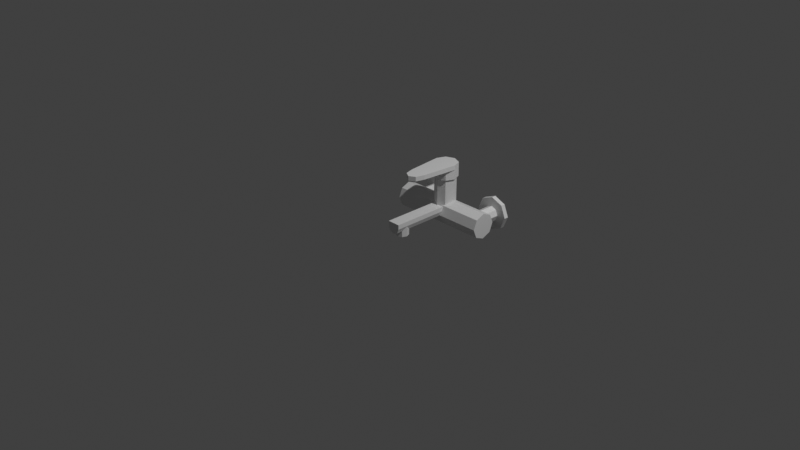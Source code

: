 # Source: multidecor_bathroom_tap_with_cap_flap.blend  (saved by Blender 3.0.42; exported with 4.5.12 LTS)
import bpy
from mathutils import Matrix  # noqa: F401  (used for matrix-valued properties, if any)

bpy.ops.wm.read_factory_settings(use_empty=True)
scene = bpy.context.scene
scene.name = 'Scene'

# ---- collections
col_collection = bpy.data.collections.new('Collection'); scene.collection.children.link(col_collection)

# ---- materials (node trees are filled in below, after node groups)
mat_material_001 = bpy.data.materials.new('Material.001')
mat_material_001.use_transparent_shadow = False
mat_material_010 = bpy.data.materials.new('Material.010')
mat_material_010.use_transparent_shadow = False
mat_material_011 = bpy.data.materials.new('Material.011')
mat_material_011.use_transparent_shadow = False
mat_material_012 = bpy.data.materials.new('Material.012')
mat_material_012.use_transparent_shadow = False
mat_material_013 = bpy.data.materials.new('Material.013')
mat_material_013.use_transparent_shadow = False

# ---- material node trees
mat_material_001.use_nodes = True; mat_material_001.node_tree.nodes.clear()
_N = mat_material_001.node_tree.nodes; _L = mat_material_001.node_tree.links
n0 = _N.new('ShaderNodeBsdfPrincipled'); n0.name = 'Principled BSDF'; n0.location = (10, 300)
n0.distribution = 'GGX'
n0.subsurface_method = 'RANDOM_WALK_SKIN'
n0.inputs[3].default_value = 1.45
n0.inputs[27].default_value = (0.0, 0.0, 0.0, 1.0)
n0.inputs[28].default_value = 1.0
n1 = _N.new('ShaderNodeOutputMaterial'); n1.name = 'Material Output'; n1.location = (300, 300)
_L.new(n0.outputs[0], n1.inputs[0])
n1.is_active_output = True
mat_material_010.use_nodes = True; mat_material_010.node_tree.nodes.clear()
_N = mat_material_010.node_tree.nodes; _L = mat_material_010.node_tree.links
n0 = _N.new('ShaderNodeBsdfPrincipled'); n0.name = 'Principled BSDF'; n0.location = (10, 300)
n0.distribution = 'GGX'
n0.subsurface_method = 'RANDOM_WALK_SKIN'
n0.inputs[3].default_value = 1.45
n0.inputs[27].default_value = (0.0, 0.0, 0.0, 1.0)
n0.inputs[28].default_value = 1.0
n1 = _N.new('ShaderNodeOutputMaterial'); n1.name = 'Material Output'; n1.location = (300, 300)
_L.new(n0.outputs[0], n1.inputs[0])
n1.is_active_output = True
mat_material_011.use_nodes = True; mat_material_011.node_tree.nodes.clear()
_N = mat_material_011.node_tree.nodes; _L = mat_material_011.node_tree.links
n0 = _N.new('ShaderNodeBsdfPrincipled'); n0.name = 'Principled BSDF'; n0.location = (10, 300)
n0.distribution = 'GGX'
n0.subsurface_method = 'RANDOM_WALK_SKIN'
n0.inputs[3].default_value = 1.45
n0.inputs[27].default_value = (0.0, 0.0, 0.0, 1.0)
n0.inputs[28].default_value = 1.0
n1 = _N.new('ShaderNodeOutputMaterial'); n1.name = 'Material Output'; n1.location = (300, 300)
_L.new(n0.outputs[0], n1.inputs[0])
n1.is_active_output = True
mat_material_012.use_nodes = True; mat_material_012.node_tree.nodes.clear()
_N = mat_material_012.node_tree.nodes; _L = mat_material_012.node_tree.links
n0 = _N.new('ShaderNodeBsdfPrincipled'); n0.name = 'Principled BSDF'; n0.location = (10, 300)
n0.distribution = 'GGX'
n0.subsurface_method = 'RANDOM_WALK_SKIN'
n0.inputs[3].default_value = 1.45
n0.inputs[27].default_value = (0.0, 0.0, 0.0, 1.0)
n0.inputs[28].default_value = 1.0
n1 = _N.new('ShaderNodeOutputMaterial'); n1.name = 'Material Output'; n1.location = (300, 300)
_L.new(n0.outputs[0], n1.inputs[0])
n1.is_active_output = True
mat_material_013.use_nodes = True; mat_material_013.node_tree.nodes.clear()
_N = mat_material_013.node_tree.nodes; _L = mat_material_013.node_tree.links
n0 = _N.new('ShaderNodeBsdfPrincipled'); n0.name = 'Principled BSDF'; n0.location = (10, 300)
n0.distribution = 'GGX'
n0.subsurface_method = 'RANDOM_WALK_SKIN'
n0.inputs[3].default_value = 1.45
n0.inputs[27].default_value = (0.0, 0.0, 0.0, 1.0)
n0.inputs[28].default_value = 1.0
n1 = _N.new('ShaderNodeOutputMaterial'); n1.name = 'Material Output'; n1.location = (300, 300)
_L.new(n0.outputs[0], n1.inputs[0])
n1.is_active_output = True

# ---- world
world_world = bpy.data.worlds.new('World'); scene.world = world_world
world_world.use_nodes = True; world_world.node_tree.nodes.clear()
_N = world_world.node_tree.nodes; _L = world_world.node_tree.links
n0 = _N.new('ShaderNodeOutputWorld'); n0.name = 'World Output'; n0.location = (300, 300)
n1 = _N.new('ShaderNodeBackground'); n1.name = 'Background'; n1.location = (10, 300)
n1.inputs[0].default_value = (0.05088, 0.05088, 0.05088, 1.0)
_L.new(n1.outputs[0], n0.inputs[0])
n0.is_active_output = True
world_world.color = (0.05088, 0.05088, 0.05088)
world_world.use_sun_shadow = False
world_world.sun_shadow_jitter_overblur = 0.0

# ---- cameras
cam_camera = bpy.data.cameras.new('Camera')
cam_camera.clip_end = 100.0
cam_camera.ortho_scale = 7.314

# ---- lights
light_light = bpy.data.lights.new('Light', 'POINT')
light_light.transmission_factor = 0.0
light_light.energy = 1000.0
light_light.shadow_soft_size = 0.1
light_light.shadow_maximum_resolution = 0.006
light_light.use_absolute_resolution = True

# ---- meshes
me_sphere_001 = bpy.data.meshes.new('Sphere.001')
me_sphere_001.from_pydata([(0.1164, 0.6607, 0.2771), (0.08234, 0.5783, 0.2771), (0.1345, 0.6607, 0.2771), (0.08234, 0.5783, -0.07294), (-0.0951, 0.7558, 0.2771), (2.224e-08, 0.7952, 0.2771), (3.303e-09, 0.5442, -0.07294), (-0.08234, 0.5783, 0.2771), (3.303e-09, 0.5442, 0.2771), (0.0951, 0.5656, 0.2771), (2.998e-09, 0.5262, 0.2771), (-0.08234, 0.5783, -0.07294), (-0.1164, 0.6607, 0.2771), (-0.1164, 0.6607, -0.07294), (-0.08234, 0.743, 0.2771), (-0.08234, 0.743, -0.07294), (1.996e-08, 0.7771, 0.2771), (-0.0951, 0.5656, 0.2771), (1.996e-08, 0.7771, -0.07294), (0.08234, 0.743, 0.2771), (0.08234, 0.743, -0.07294), (0.1164, 0.6607, -0.07294), (2.998e-09, 0.5262, 0.3837), (0.0951, 0.7558, 0.3837), (0.1345, 0.6607, 0.3837), (0.0951, 0.5656, 0.3837), (-0.1345, 0.6607, 0.2771), (0.0951, 0.7558, 0.2771), (2.998e-09, 0.5262, 0.4337), (-0.0951, 0.7558, 0.4337), (0.0951, 0.7558, 0.4337), (-0.0951, 0.5656, 0.4337), (0.0951, 0.5656, 0.4337), (0.1345, 0.6607, 0.4337), (2.224e-08, 0.7952, 0.4337), (-0.1345, 0.6607, 0.4337), (0.07, 0.04286, -0.07431), (0.0495, -0.006638, -0.07431), (0.05047, 0.6156, -0.1234), (0.05047, -0.07714, -0.1234), (1.316e-08, 0.6156, -0.1443), (-0.0495, 0.09236, -0.1893), (0.0495, 0.09236, -0.1893), (0.07, 0.04286, -0.1893), (-0.05047, 0.6156, -0.1234), (-0.05047, -0.07714, -0.1234), (-0.07138, -0.07714, -0.07294), (-0.07138, 0.6156, -0.07294), (2.998e-09, 0.1262, 0.3837), (-0.07, 0.04286, -0.07431), (-0.07, 0.04286, -0.1893), (-0.0495, 0.09236, -0.07431), (2.998e-09, 0.1262, 0.4337), (0.07138, -0.07714, -0.02294), (0.07138, 0.6156, -0.02294), (-0.07138, 0.6156, -0.02294), (2.561e-09, 0.1129, -0.07431), (2.561e-09, 0.1129, -0.1893), (0.0495, 0.09236, -0.07431), (-0.07138, -0.07714, -0.02294), (0.07138, 0.6156, -0.07294), (0.0495, -0.006638, -0.1893), (-7.454e-09, -0.02714, -0.07431), (-7.454e-09, -0.02714, -0.1893), (-0.0495, -0.006638, -0.07431), (-0.0495, -0.006638, -0.1893), (0.07138, -0.07714, -0.07294), (-1.712e-08, -0.07714, -0.1443), (0.09415, 0.2607, 0.4337), (0.06657, 0.1656, 0.4337), (-0.09415, 0.2607, 0.4337), (-0.09415, 0.2607, 0.3837), (-0.0951, 0.7558, 0.3837), (0.06657, 0.1656, 0.3837), (-0.1345, 0.6607, 0.3837), (0.09415, 0.2607, 0.3837), (2.224e-08, 0.7952, 0.3837), (-0.0951, 0.5656, 0.3837), (-0.06657, 0.1656, 0.4337), (-0.06657, 0.1656, 0.3837), (0.55, 0.5619, -0.2115), (0.55, 0.5209, -0.1127), (0.55, 0.5619, -0.01386), (0.55, 0.6607, 0.02706), (0.55, 0.7595, -0.01386), (0.55, 0.8004, -0.1127), (0.55, 0.7595, -0.2115), (0.55, 0.6607, -0.2524), (-0.55, 0.5619, -0.01386), (-0.55, 0.6607, 0.02706), (-0.55, 0.7595, -0.2115), (-0.55, 0.6607, -0.2524), (-0.55, 0.5209, -0.1127), (-0.55, 0.7595, -0.01386), (-0.55, 0.8004, -0.1127), (-0.55, 0.5619, -0.2115), (0.4593, 0.75, -0.05339), (0.4, 0.75, -0.02883), (0.3407, 0.75, -0.172), (0.4, 0.75, -0.1965), (0.4838, 0.75, -0.1127), (0.3407, 0.75, -0.05339), (0.3162, 0.75, -0.1127), (0.4593, 0.75, -0.172), (-0.3407, 0.75, -0.05339), (-0.4, 0.75, -0.02883), (-0.4593, 0.75, -0.172), (-0.4, 0.75, -0.1965), (-0.3162, 0.75, -0.1127), (-0.4593, 0.75, -0.05339), (-0.4838, 0.75, -0.1127), (-0.3407, 0.75, -0.172), (0.4593, 0.95, -0.05339), (0.4, 0.95, -0.02883), (0.3407, 0.95, -0.172), (0.4, 0.95, -0.1965), (0.4838, 0.95, -0.1127), (0.3407, 0.95, -0.05339), (0.3162, 0.95, -0.1127), (0.4593, 0.95, -0.172), (-0.4, 0.95, -0.02883), (-0.3407, 0.95, -0.05339), (-0.4, 0.95, -0.1965), (-0.4593, 0.95, -0.172), (-0.3162, 0.95, -0.1127), (-0.4838, 0.95, -0.1127), (-0.4593, 0.95, -0.05339), (-0.3407, 0.95, -0.172), (-0.4, 0.95, 0.07178), (-0.2696, 0.95, 0.01775), (-0.4, 0.95, -0.2971), (-0.5304, 0.95, -0.2431), (-0.2156, 0.95, -0.1127), (-0.5844, 0.95, -0.1127), (-0.5304, 0.95, 0.01775), (-0.2696, 0.95, -0.2431), (0.5304, 0.95, 0.01775), (0.4, 0.95, 0.07178), (0.2696, 0.95, -0.2431), (0.4, 0.95, -0.2971), (0.5844, 0.95, -0.1127), (0.2696, 0.95, 0.01775), (0.2156, 0.95, -0.1127), (0.5304, 0.95, -0.2431), (-0.4, 1.0, 0.07178), (-0.2696, 1.0, 0.01775), (-0.4, 1.0, -0.2971), (-0.5304, 1.0, -0.2431), (-0.2156, 1.0, -0.1127), (-0.5844, 1.0, -0.1127), (-0.5304, 1.0, 0.01775), (-0.2696, 1.0, -0.2431), (0.5304, 1.0, 0.01775), (0.4, 1.0, 0.07178), (0.2696, 1.0, -0.2431), (0.4, 1.0, -0.2971), (0.5844, 1.0, -0.1127), (0.2696, 1.0, 0.01775), (0.2156, 1.0, -0.1127), (0.5304, 1.0, -0.2431)], [], [(10, 7, 8), (17, 7, 10), (1, 21, 0), (3, 21, 1), (2, 1, 0), (9, 1, 2), (8, 3, 1), (6, 3, 8), (4, 16, 14), (5, 16, 4), (7, 6, 8), (11, 6, 7), (9, 8, 1), (10, 8, 9), (12, 11, 7), (13, 11, 12), (26, 14, 12), (4, 14, 26), (14, 13, 12), (15, 13, 14), (27, 0, 19), (2, 0, 27), (16, 15, 14), (18, 15, 16), (17, 12, 7), (26, 12, 17), (72, 5, 4), (76, 5, 72), (19, 18, 16), (20, 18, 19), (5, 19, 16), (27, 19, 5), (0, 20, 19), (21, 20, 0), (32, 28, 52, 69), (25, 10, 9), (22, 10, 25), (76, 27, 5), (23, 27, 76), (74, 4, 26), (72, 4, 74), (24, 9, 2), (25, 9, 24), (77, 26, 17), (74, 26, 77), (22, 17, 10), (77, 17, 22), (23, 2, 27), (24, 2, 23), (48, 73, 69, 52), (24, 33, 68, 75), (34, 33, 30), (34, 28, 33), (34, 35, 31), (79, 48, 52, 78), (33, 28, 32), (23, 76, 34, 30), (34, 31, 28), (35, 34, 29), (61, 43, 36), (37, 61, 36), (39, 60, 66), (38, 60, 39), (67, 38, 39), (40, 38, 67), (57, 41, 51), (56, 57, 51), (45, 40, 67), (44, 40, 45), (43, 42, 58), (36, 43, 58), (46, 44, 45), (47, 44, 46), (42, 50, 57), (43, 50, 42), (41, 50, 49), (51, 41, 49), (25, 24, 75, 73), (31, 35, 70, 78), (35, 74, 71, 70), (77, 22, 48, 79), (33, 32, 69, 68), (42, 57, 56), (58, 42, 56), (28, 31, 78, 52), (73, 75, 68, 69), (63, 61, 37), (62, 63, 37), (65, 63, 62), (64, 65, 62), (50, 65, 64), (49, 50, 64), (61, 50, 43), (71, 79, 78, 70), (46, 67, 66), (55, 59, 53, 54), (47, 46, 59, 55), (66, 60, 54, 53), (22, 25, 73, 48), (76, 72, 29, 34), (72, 74, 35, 29), (24, 23, 30, 33), (74, 77, 79, 71), (57, 50, 41), (50, 63, 65), (63, 50, 61), (46, 45, 67), (67, 39, 66), (66, 53, 59), (59, 46, 66), (81, 87, 85), (91, 95, 92), (85, 86, 90, 94), (80, 81, 92, 95), (84, 85, 94, 93), (86, 87, 91, 90), (87, 80, 95, 91), (83, 84, 93, 89), (81, 82, 88, 92), (82, 83, 89, 88), (102, 118, 114, 98), (96, 112, 113, 97), (110, 125, 123, 106), (104, 121, 120, 105), (98, 114, 115, 99), (106, 123, 122, 107), (100, 116, 112, 96), (108, 124, 121, 104), (101, 117, 118, 102), (109, 126, 125, 110), (97, 113, 117, 101), (105, 120, 126, 109), (103, 119, 116, 100), (111, 127, 124, 108), (99, 115, 119, 103), (107, 122, 127, 111), (128, 130, 132), (141, 139, 137), (146, 148, 151), (155, 156, 159), (136, 152, 153, 137), (131, 147, 146, 130), (138, 154, 155, 139), (132, 148, 145, 129), (140, 156, 152, 136), (134, 150, 149, 133), (141, 157, 158, 142), (128, 144, 150, 134), (137, 153, 157, 141), (135, 151, 148, 132), (143, 159, 156, 140), (130, 146, 151, 135), (139, 155, 159, 143), (133, 149, 147, 131), (129, 145, 144, 128), (142, 158, 154, 138), (83, 82, 81), (81, 80, 87), (87, 86, 85), (85, 84, 83), (83, 81, 85), (92, 88, 89), (89, 93, 92), (93, 94, 92), (94, 90, 92), (90, 91, 92), (128, 132, 129), (132, 130, 135), (130, 133, 131), (133, 130, 134), (134, 130, 128), (137, 140, 136), (140, 137, 143), (143, 137, 139), (139, 142, 138), (142, 139, 141), (148, 144, 145), (144, 148, 150), (150, 148, 149), (149, 148, 147), (147, 148, 146), (156, 153, 152), (153, 156, 157), (157, 156, 158), (158, 156, 154), (154, 156, 155)])
me_sphere_001.polygons.foreach_set('material_index', [2, 2, 2, 2, 2, 2, 2, 2, 2, 2, 2, 2, 2, 2, 2, 2, 2, 2, 2, 2, 2, 2, 2, 2, 2, 2, 2, 2, 2, 2, 2, 2, 2, 2, 2, 2, 2, 2, 2, 2, 2, 2, 2, 2, 2, 2, 2, 2, 2, 2, 2, 2, 2, 2, 2, 2, 2, 2, 2, 2, 2, 2, 2, 2, 2, 2, 2, 2, 2, 2, 2, 2, 2, 2, 2, 2, 2, 2, 2, 2, 2, 2, 2, 2, 2, 2, 2, 2, 2, 2, 2, 2, 2, 2, 2, 2, 2, 2, 2, 2, 2, 2, 2, 2, 2, 2, 2, 2, 2, 2, 2, 2, 2, 2, 2, 2, 2, 2, 2, 2, 2, 2, 2, 2, 2, 2, 2, 2, 2, 2, 2, 2, 2, 2, 2, 2, 2, 2, 2, 2, 2, 2, 2, 2, 2, 2, 2, 2, 2, 2, 2, 2, 2, 2, 2, 2, 2, 2, 2, 2, 2, 2, 2, 2, 2, 2, 2, 2, 2, 2, 2, 2, 2, 2, 2, 2, 2, 2, 2, 2, 2, 2, 2, 2, 2, 2])
_uv = me_sphere_001.uv_layers.new(name='UVMap')
_uv.uv.foreach_set('vector', [0.7185, 0.9092, 0.7595, 0.8803, 0.7271, 0.9127, 0.756, 0.8717, 0.7595, 0.8803, 0.7185, 0.9092, 0.1805, 0.7626, 0.0003921, 0.7167, 0.1805, 0.7167, 0.0003921, 0.7626, 0.0003921, 0.7167, 0.1805, 0.7626, 0.756, 0.9996, 0.7271, 0.9586, 0.7595, 0.991, 0.7185, 0.9621, 0.7271, 0.9586, 0.756, 0.9996, 0.1805, 0.8084, 0.0003921, 0.7626, 0.1805, 0.7626, 0.0003921, 0.8084, 0.0003921, 0.7626, 0.1805, 0.8084, 0.8464, 0.9092, 0.8378, 0.9586, 0.8378, 0.9127, 0.8464, 0.9621, 0.8378, 0.9586, 0.8464, 0.9092, 0.1805, 0.4874, 0.0003921, 0.4415, 0.1805, 0.4415, 0.0003921, 0.4874, 0.0003921, 0.4415, 0.1805, 0.4874, 0.7185, 0.9621, 0.7271, 0.9127, 0.7271, 0.9586, 0.7185, 0.9092, 0.7271, 0.9127, 0.7185, 0.9621, 0.1805, 0.5332, 0.0003921, 0.4874, 0.1805, 0.4874, 0.0003921, 0.5332, 0.0003921, 0.4874, 0.1805, 0.5332, 0.8089, 0.8717, 0.8378, 0.9127, 0.8054, 0.8803, 0.8464, 0.9092, 0.8378, 0.9127, 0.8089, 0.8717, 0.1805, 0.5791, 0.0003921, 0.5332, 0.1805, 0.5332, 0.0003921, 0.5791, 0.0003921, 0.5332, 0.1805, 0.5791, 0.8089, 0.9996, 0.7595, 0.991, 0.8054, 0.991, 0.756, 0.9996, 0.7595, 0.991, 0.8089, 0.9996, 0.1805, 0.625, 0.0003921, 0.5791, 0.1805, 0.5791, 0.0003921, 0.625, 0.0003921, 0.5791, 0.1805, 0.625, 0.756, 0.8717, 0.8054, 0.8803, 0.7595, 0.8803, 0.8089, 0.8717, 0.8054, 0.8803, 0.756, 0.8717, 0.7186, 0.1646, 0.6581, 0.2109, 0.6641, 0.1583, 0.7126, 0.2172, 0.6581, 0.2109, 0.7186, 0.1646, 0.1805, 0.6708, 0.0003921, 0.625, 0.1805, 0.625, 0.0003921, 0.6708, 0.0003921, 0.625, 0.1805, 0.6708, 0.8464, 0.9621, 0.8054, 0.991, 0.8378, 0.9586, 0.8089, 0.9996, 0.8054, 0.991, 0.8464, 0.9621, 0.1805, 0.7167, 0.0003921, 0.6708, 0.1805, 0.6708, 0.0003921, 0.7167, 0.0003921, 0.6708, 0.1805, 0.7167, 0.7627, 0.1229, 0.8135, 0.1381, 0.8341, 0.3429, 0.798, 0.3262, 0.6943, 0.3751, 0.6338, 0.4214, 0.6398, 0.3688, 0.6883, 0.4277, 0.6338, 0.4214, 0.6943, 0.3751, 0.7126, 0.2172, 0.652, 0.2635, 0.6581, 0.2109, 0.7065, 0.2698, 0.652, 0.2635, 0.7126, 0.2172, 0.7247, 0.1119, 0.6641, 0.1583, 0.6702, 0.1056, 0.7186, 0.1646, 0.6641, 0.1583, 0.7247, 0.1119, 0.7004, 0.3224, 0.6398, 0.3688, 0.6459, 0.3161, 0.6943, 0.3751, 0.6398, 0.3688, 0.7004, 0.3224, 0.7308, 0.05931, 0.6702, 0.1056, 0.6763, 0.05302, 0.7247, 0.1119, 0.6702, 0.1056, 0.7308, 0.05931, 0.7369, 0.006686, 0.6763, 0.05302, 0.6824, 0.0003921, 0.7308, 0.05931, 0.6763, 0.05302, 0.7369, 0.006686, 0.7065, 0.2698, 0.6459, 0.3161, 0.652, 0.2635, 0.7004, 0.3224, 0.6459, 0.3161, 0.7065, 0.2698, 0.9619, 0.0003921, 0.9619, 0.0402, 0.9362, 0.0402, 0.9362, 0.0003921, 0.9619, 0.2981, 0.9362, 0.2981, 0.9362, 0.09116, 0.9619, 0.09116, 0.7996, 0.0003921, 0.7377, 0.07621, 0.7529, 0.02547, 0.7996, 0.0003921, 0.8135, 0.1381, 0.7377, 0.07621, 0.7996, 0.0003921, 0.8754, 0.06231, 0.8601, 0.113, 0.5386, 0.4813, 0.5386, 0.4415, 0.5643, 0.4415, 0.5643, 0.4813, 0.7377, 0.07621, 0.8135, 0.1381, 0.7627, 0.1229, 0.9619, 0.351, 0.9619, 0.404, 0.9362, 0.404, 0.9362, 0.351, 0.7996, 0.0003921, 0.8601, 0.113, 0.8135, 0.1381, 0.8754, 0.06231, 0.7996, 0.0003921, 0.8503, 0.01565, 0.8762, 0.1934, 0.8762, 0.1658, 0.9354, 0.1658, 0.9354, 0.1934, 0.8762, 0.1934, 0.9354, 0.1658, 0.1813, 0.5516, 0.5378, 0.5797, 0.1813, 0.5797, 0.5378, 0.5516, 0.5378, 0.5797, 0.1813, 0.5516, 0.1813, 0.5235, 0.5378, 0.5516, 0.1813, 0.5516, 0.5378, 0.5235, 0.5378, 0.5516, 0.1813, 0.5235, 0.8762, 0.1107, 0.8762, 0.08311, 0.9354, 0.08311, 0.9354, 0.1107, 0.8762, 0.1107, 0.9354, 0.08311, 0.1813, 0.4953, 0.5378, 0.5235, 0.1813, 0.5235, 0.5378, 0.4953, 0.5378, 0.5235, 0.1813, 0.4953, 0.8762, 0.1658, 0.8762, 0.1383, 0.9354, 0.1383, 0.9354, 0.1658, 0.8762, 0.1658, 0.9354, 0.1383, 0.1813, 0.4672, 0.5378, 0.4953, 0.1813, 0.4953, 0.5378, 0.4672, 0.5378, 0.4953, 0.1813, 0.4672, 0.4933, 0.849, 0.4933, 0.7824, 0.5128, 0.8295, 0.4658, 0.849, 0.4933, 0.7824, 0.4933, 0.849, 0.8762, 0.08311, 0.8762, 0.05554, 0.9354, 0.05554, 0.9354, 0.08311, 0.8762, 0.08311, 0.9354, 0.05554, 0.6943, 0.3751, 0.7004, 0.3224, 0.7369, 0.5261, 0.7367, 0.5771, 0.8601, 0.113, 0.8754, 0.06231, 0.8754, 0.2692, 0.8662, 0.3193, 0.5643, 0.7392, 0.5386, 0.7392, 0.5386, 0.5323, 0.5643, 0.5323, 0.6002, 0.4019, 0.6528, 0.408, 0.7093, 0.606, 0.6708, 0.5958, 0.7377, 0.07621, 0.7627, 0.1229, 0.798, 0.3262, 0.779, 0.2789, 0.8762, 0.1383, 0.8762, 0.1107, 0.9354, 0.1107, 0.9354, 0.1383, 0.8762, 0.1383, 0.9354, 0.1107, 0.8135, 0.1381, 0.8601, 0.113, 0.8662, 0.3193, 0.8341, 0.3429, 0.9619, 0.0402, 0.9619, 0.09116, 0.9362, 0.09116, 0.9362, 0.0402, 0.8762, 0.221, 0.8762, 0.1934, 0.9354, 0.1934, 0.9354, 0.221, 0.8762, 0.221, 0.9354, 0.1934, 0.8762, 0.02796, 0.8762, 0.0003921, 0.9354, 0.0003921, 0.9354, 0.02796, 0.8762, 0.02796, 0.9354, 0.0003921, 0.8762, 0.05554, 0.8762, 0.02796, 0.9354, 0.02796, 0.9354, 0.05554, 0.8762, 0.05554, 0.9354, 0.02796, 0.4463, 0.8295, 0.4933, 0.7824, 0.4658, 0.849, 0.5386, 0.5323, 0.5386, 0.4813, 0.5643, 0.4813, 0.5643, 0.5323, 0.7377, 0.5566, 0.7744, 0.5199, 0.8111, 0.5566, 0.8472, 0.9633, 0.8472, 0.6067, 0.9206, 0.6067, 0.9206, 0.9633, 0.5378, 0.4672, 0.1813, 0.4672, 0.1813, 0.4415, 0.5378, 0.4415, 0.1813, 0.5797, 0.5378, 0.5797, 0.5378, 0.6054, 0.1813, 0.6054, 0.6528, 0.408, 0.6943, 0.3751, 0.7367, 0.5771, 0.7093, 0.606, 0.5386, 0.8451, 0.5386, 0.7921, 0.5643, 0.7921, 0.5643, 0.8451, 0.5386, 0.7921, 0.5386, 0.7392, 0.5643, 0.7392, 0.5643, 0.7921, 0.9619, 0.2981, 0.9619, 0.351, 0.9362, 0.351, 0.9362, 0.2981, 0.5673, 0.3604, 0.6002, 0.4019, 0.6708, 0.5958, 0.6437, 0.5527, 0.5128, 0.8295, 0.4933, 0.7824, 0.5128, 0.8019, 0.4933, 0.7824, 0.4463, 0.8019, 0.4658, 0.7824, 0.4463, 0.8019, 0.4933, 0.7824, 0.4463, 0.8295, 0.7377, 0.5566, 0.7484, 0.5307, 0.7744, 0.5199, 0.7744, 0.5199, 0.8004, 0.5307, 0.8111, 0.5566, 0.8111, 0.5566, 0.8111, 0.5824, 0.7377, 0.5824, 0.7377, 0.5824, 0.7377, 0.5566, 0.8111, 0.5566, 0.5673, 0.8769, 0.6062, 0.7829, 0.7002, 0.8218, 0.1333, 0.8481, 0.1333, 0.9032, 0.09435, 0.9421, 0.5665, 0.2206, 0.5665, 0.2756, 0.0003921, 0.2756, 0.0003921, 0.2206, 0.5665, 0.3857, 0.5665, 0.4407, 0.0003923, 0.4407, 0.0003922, 0.3857, 0.5665, 0.1655, 0.5665, 0.2206, 0.0003921, 0.2206, 0.0003921, 0.1655, 0.5665, 0.2756, 0.5665, 0.3306, 0.0003922, 0.3306, 0.0003921, 0.2756, 0.5665, 0.3306, 0.5665, 0.3857, 0.0003922, 0.3857, 0.0003922, 0.3306, 0.5665, 0.1105, 0.5665, 0.1655, 0.0003921, 0.1655, 0.0003921, 0.1105, 0.5665, 0.0003926, 0.5665, 0.05543, 0.0003922, 0.05543, 0.0003922, 0.0003921, 0.5665, 0.05543, 0.5665, 0.1105, 0.0003921, 0.1105, 0.0003922, 0.05543, 0.7435, 0.8709, 0.8464, 0.8709, 0.8464, 0.8379, 0.7435, 0.8379, 0.7435, 0.7058, 0.8464, 0.7058, 0.8464, 0.6728, 0.7435, 0.6728, 0.4455, 0.8853, 0.4455, 0.7824, 0.4125, 0.7824, 0.4125, 0.8853, 0.2804, 0.8853, 0.2804, 0.7824, 0.2473, 0.7824, 0.2473, 0.8853, 0.7435, 0.8379, 0.8464, 0.8379, 0.8464, 0.8049, 0.7435, 0.8049, 0.4125, 0.8853, 0.4125, 0.7824, 0.3794, 0.7824, 0.3794, 0.8853, 0.7435, 0.7388, 0.8464, 0.7388, 0.8464, 0.7058, 0.7435, 0.7058, 0.3134, 0.8853, 0.3134, 0.7824, 0.2804, 0.7824, 0.2804, 0.8853, 0.7435, 0.6398, 0.8464, 0.6398, 0.8464, 0.6067, 0.7435, 0.6067, 0.2143, 0.8853, 0.2143, 0.7824, 0.1813, 0.7824, 0.1813, 0.8853, 0.7435, 0.6728, 0.8464, 0.6728, 0.8464, 0.6398, 0.7435, 0.6398, 0.2473, 0.8853, 0.2473, 0.7824, 0.2143, 0.7824, 0.2143, 0.8853, 0.7435, 0.7719, 0.8464, 0.7719, 0.8464, 0.7388, 0.7435, 0.7388, 0.3464, 0.8853, 0.3464, 0.7824, 0.3134, 0.7824, 0.3134, 0.8853, 0.7435, 0.8049, 0.8464, 0.8049, 0.8464, 0.7719, 0.7435, 0.7719, 0.3794, 0.8853, 0.3794, 0.7824, 0.3464, 0.7824, 0.3464, 0.8853, 0.6913, 0.7821, 0.6187, 0.6067, 0.5673, 0.7308, 0.9131, 0.4678, 0.789, 0.3437, 0.8617, 0.5191, 0.4815, 0.6062, 0.5329, 0.7302, 0.5329, 0.6576, 0.3567, 0.6576, 0.3053, 0.7816, 0.3567, 0.7302, 0.9472, 0.8247, 0.9214, 0.8247, 0.9214, 0.8973, 0.9472, 0.8973, 0.9884, 0.2183, 0.9627, 0.2183, 0.9627, 0.291, 0.9884, 0.291, 0.9737, 0.8247, 0.9479, 0.8247, 0.9479, 0.8973, 0.9737, 0.8973, 0.3266, 0.9118, 0.3266, 0.8861, 0.254, 0.8861, 0.254, 0.9118, 0.9472, 0.752, 0.9214, 0.752, 0.9214, 0.8247, 0.9472, 0.8247, 0.9884, 0.07304, 0.9627, 0.07304, 0.9627, 0.1457, 0.9884, 0.1457, 0.9737, 0.6794, 0.9479, 0.6794, 0.9479, 0.752, 0.9737, 0.752, 0.9884, 0.0003921, 0.9627, 0.0003921, 0.9627, 0.07304, 0.9884, 0.07304, 0.9737, 0.6067, 0.9479, 0.6067, 0.9479, 0.6794, 0.9737, 0.6794, 0.3993, 0.9118, 0.3993, 0.8861, 0.3266, 0.8861, 0.3266, 0.9118, 0.9472, 0.6794, 0.9214, 0.6794, 0.9214, 0.752, 0.9472, 0.752, 0.4719, 0.9118, 0.4719, 0.8861, 0.3993, 0.8861, 0.3993, 0.9118, 0.9472, 0.6067, 0.9214, 0.6067, 0.9214, 0.6794, 0.9472, 0.6794, 0.9884, 0.1457, 0.9627, 0.1457, 0.9627, 0.2183, 0.9884, 0.2183, 0.254, 0.9118, 0.254, 0.8861, 0.1813, 0.8861, 0.1813, 0.9118, 0.9737, 0.752, 0.9479, 0.752, 0.9479, 0.8247, 0.9737, 0.8247, 0.6612, 0.9158, 0.6062, 0.9158, 0.5673, 0.8769, 0.5673, 0.8769, 0.5673, 0.8218, 0.6062, 0.7829, 0.6062, 0.7829, 0.6612, 0.7829, 0.7002, 0.8218, 0.7002, 0.8218, 0.7002, 0.8769, 0.6612, 0.9158, 0.6612, 0.9158, 0.5673, 0.8769, 0.7002, 0.8218, 0.09435, 0.9421, 0.03931, 0.9421, 0.0003921, 0.9032, 0.0003921, 0.9032, 0.0003921, 0.8481, 0.09435, 0.9421, 0.0003921, 0.8481, 0.03931, 0.8092, 0.09435, 0.9421, 0.03931, 0.8092, 0.09435, 0.8092, 0.09435, 0.9421, 0.09435, 0.8092, 0.1333, 0.8481, 0.09435, 0.9421, 0.6913, 0.7821, 0.5673, 0.7308, 0.6187, 0.7821, 0.5673, 0.7308, 0.6187, 0.6067, 0.5673, 0.6581, 0.6187, 0.6067, 0.7427, 0.6581, 0.6913, 0.6067, 0.7427, 0.6581, 0.6187, 0.6067, 0.7427, 0.7308, 0.7427, 0.7308, 0.6187, 0.6067, 0.6913, 0.7821, 0.8617, 0.5191, 0.7377, 0.4678, 0.789, 0.5191, 0.7377, 0.4678, 0.8617, 0.5191, 0.7377, 0.3951, 0.7377, 0.3951, 0.8617, 0.5191, 0.789, 0.3437, 0.789, 0.3437, 0.9131, 0.3951, 0.8617, 0.3437, 0.9131, 0.3951, 0.789, 0.3437, 0.9131, 0.4678, 0.5329, 0.7302, 0.4089, 0.7816, 0.4815, 0.7816, 0.4089, 0.7816, 0.5329, 0.7302, 0.3575, 0.7302, 0.3575, 0.7302, 0.5329, 0.7302, 0.3575, 0.6576, 0.3575, 0.6576, 0.5329, 0.7302, 0.4089, 0.6062, 0.4089, 0.6062, 0.5329, 0.7302, 0.4815, 0.6062, 0.3053, 0.7816, 0.1813, 0.7302, 0.2327, 0.7816, 0.1813, 0.7302, 0.3053, 0.7816, 0.1813, 0.6576, 0.1813, 0.6576, 0.3053, 0.7816, 0.2327, 0.6062, 0.2327, 0.6062, 0.3053, 0.7816, 0.3053, 0.6062, 0.3053, 0.6062, 0.3053, 0.7816, 0.3567, 0.6576])
me_sphere_001.materials.append(mat_material_001)
me_sphere_001.materials.append(mat_material_010)
me_sphere_001.materials.append(mat_material_011)
me_sphere_001.materials.append(mat_material_012)
me_sphere_001.materials.append(mat_material_013)
me_sphere_001.use_remesh_fix_poles = True
me_sphere_001.use_remesh_preserve_attributes = False
me_sphere_001.update()

# ---- objects
ob_light = bpy.data.objects.new('Light', light_light)
ob_camera = bpy.data.objects.new('Camera', cam_camera)
ob_sphere_001 = bpy.data.objects.new('Sphere.001', me_sphere_001)

# ---- transforms, parenting, visibility, modifiers, constraints
ob_light.location = (4.076, 1.005, 5.904)
ob_light.rotation_euler = (0.6503, 0.05522, 1.866)
ob_light.lock_rotations_4d = False
ob_light.empty_display_type = 'ARROWS'
ob_light.color = (0.0, 0.0, 0.0, 0.0)
ob_light.lineart.crease_threshold = 0.0
ob_camera.location = (7.359, -6.926, 4.958)
ob_camera.rotation_euler = (1.109, 0.0, 0.8149)
ob_camera.lock_rotations_4d = False
ob_camera.empty_display_type = 'ARROWS'
ob_camera.color = (0.0, 0.0, 0.0, 0.0)
ob_camera.display_type = 'WIRE'
ob_camera.lineart.crease_threshold = 0.0
ob_sphere_001.location = (0.0, 0.0, 0.0)

# ---- collection membership
col_collection.objects.link(ob_light)
col_collection.objects.link(ob_camera)
col_collection.objects.link(ob_sphere_001)

# ---- scene / render settings (as saved in the file)
scene.camera = ob_camera
scene.frame_start = 1; scene.frame_end = 250; scene.frame_set(1)
scene.render.engine = 'BLENDER_EEVEE_NEXT'
scene.cycles.sampling_pattern = 'TABULATED_SOBOL'
scene.cycles.use_light_tree = False
scene.view_settings.view_transform = 'Standard'
bpy.context.view_layer.update()
